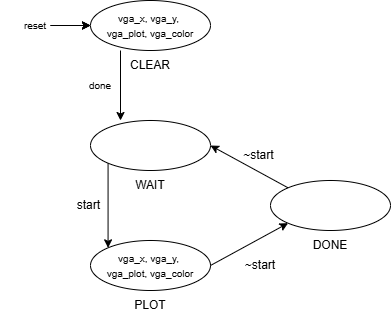

The diagram above was exported from draw.io. Its source (the exported page's mxGraphModel, read from the mxfile embedded in the PNG):
<mxGraphModel dx="665" dy="811" grid="1" gridSize="10" guides="1" tooltips="1" connect="1" arrows="1" fold="1" page="1" pageScale="1" pageWidth="850" pageHeight="1100" math="0" shadow="0">
  <root>
    <mxCell id="0" />
    <mxCell id="1" parent="0" />
    <mxCell id="5eA-D_x-6j-vJMy7PxGe-2" parent="1" style="ellipse;whiteSpace=wrap;html=1;" value="" vertex="1">
      <mxGeometry height="50" width="120" x="370" y="280" as="geometry" />
    </mxCell>
    <mxCell id="5eA-D_x-6j-vJMy7PxGe-3" parent="1" style="ellipse;whiteSpace=wrap;html=1;" value="&lt;font style=&quot;font-size: 10px;&quot;&gt;vga_x, vga_y,&amp;nbsp;&lt;/font&gt;&lt;div&gt;&lt;font style=&quot;font-size: 10px;&quot;&gt;vga_plot, vga_color&lt;/font&gt;&lt;/div&gt;" vertex="1">
      <mxGeometry height="50" width="120" x="370" y="400" as="geometry" />
    </mxCell>
    <mxCell id="5eA-D_x-6j-vJMy7PxGe-4" parent="1" style="ellipse;whiteSpace=wrap;html=1;" value="" vertex="1">
      <mxGeometry height="50" width="120" x="550" y="340" as="geometry" />
    </mxCell>
    <mxCell id="5eA-D_x-6j-vJMy7PxGe-5" edge="1" parent="1" style="endArrow=classic;html=1;rounded=0;exitX=0.5;exitY=1;exitDx=0;exitDy=0;entryX=0.5;entryY=0;entryDx=0;entryDy=0;" value="">
      <mxGeometry height="50" relative="1" width="50" as="geometry">
        <mxPoint x="400" y="210" as="sourcePoint" />
        <mxPoint x="400" y="280" as="targetPoint" />
      </mxGeometry>
    </mxCell>
    <mxCell id="5eA-D_x-6j-vJMy7PxGe-6" edge="1" parent="1" source="5eA-D_x-6j-vJMy7PxGe-2" style="endArrow=classic;html=1;rounded=0;exitX=0;exitY=1;exitDx=0;exitDy=0;entryX=0;entryY=0;entryDx=0;entryDy=0;" target="5eA-D_x-6j-vJMy7PxGe-3" value="">
      <mxGeometry height="50" relative="1" width="50" as="geometry">
        <mxPoint x="400" y="330" as="sourcePoint" />
        <mxPoint x="400" y="400" as="targetPoint" />
      </mxGeometry>
    </mxCell>
    <mxCell id="5eA-D_x-6j-vJMy7PxGe-7" edge="1" parent="1" source="5eA-D_x-6j-vJMy7PxGe-3" style="endArrow=classic;html=1;rounded=0;exitX=1;exitY=0.5;exitDx=0;exitDy=0;entryX=0;entryY=1;entryDx=0;entryDy=0;" target="5eA-D_x-6j-vJMy7PxGe-4" value="">
      <mxGeometry height="50" relative="1" width="50" as="geometry">
        <mxPoint x="400" y="450" as="sourcePoint" />
        <mxPoint x="400" y="530" as="targetPoint" />
      </mxGeometry>
    </mxCell>
    <mxCell id="5eA-D_x-6j-vJMy7PxGe-8" parent="1" style="text;html=1;whiteSpace=wrap;strokeColor=none;fillColor=none;align=center;verticalAlign=middle;rounded=0;" value="CLEAR" vertex="1">
      <mxGeometry height="30" width="60" x="400" y="210" as="geometry" />
    </mxCell>
    <mxCell id="5eA-D_x-6j-vJMy7PxGe-9" parent="1" style="text;html=1;whiteSpace=wrap;strokeColor=none;fillColor=none;align=center;verticalAlign=middle;rounded=0;" value="WAIT" vertex="1">
      <mxGeometry height="30" width="60" x="400" y="330" as="geometry" />
    </mxCell>
    <mxCell id="5eA-D_x-6j-vJMy7PxGe-10" parent="1" style="text;html=1;whiteSpace=wrap;strokeColor=none;fillColor=none;align=center;verticalAlign=middle;rounded=0;" value="PLOT" vertex="1">
      <mxGeometry height="30" width="60" x="400" y="450" as="geometry" />
    </mxCell>
    <mxCell id="5eA-D_x-6j-vJMy7PxGe-11" parent="1" style="text;html=1;whiteSpace=wrap;strokeColor=none;fillColor=none;align=center;verticalAlign=middle;rounded=0;" value="DONE" vertex="1">
      <mxGeometry height="30" width="60" x="580" y="390" as="geometry" />
    </mxCell>
    <mxCell id="5eA-D_x-6j-vJMy7PxGe-12" parent="1" style="text;html=1;whiteSpace=wrap;strokeColor=none;fillColor=none;align=center;verticalAlign=middle;rounded=0;" value="&lt;span style=&quot;font-size: 10px;&quot;&gt;done&lt;/span&gt;" vertex="1">
      <mxGeometry height="30" width="100" x="330" y="230" as="geometry" />
    </mxCell>
    <mxCell id="5eA-D_x-6j-vJMy7PxGe-13" parent="1" style="text;html=1;whiteSpace=wrap;strokeColor=none;fillColor=none;align=center;verticalAlign=middle;rounded=0;" value="start&amp;nbsp;" vertex="1">
      <mxGeometry height="30" width="60" x="340" y="350" as="geometry" />
    </mxCell>
    <mxCell id="5eA-D_x-6j-vJMy7PxGe-14" parent="1" style="text;html=1;whiteSpace=wrap;strokeColor=none;fillColor=none;align=center;verticalAlign=middle;rounded=0;" value="~start" vertex="1">
      <mxGeometry height="30" width="60" x="510" y="410" as="geometry" />
    </mxCell>
    <mxCell id="5eA-D_x-6j-vJMy7PxGe-17" parent="1" style="text;html=1;whiteSpace=wrap;strokeColor=none;fillColor=none;align=center;verticalAlign=middle;rounded=0;" value="~start&amp;nbsp;" vertex="1">
      <mxGeometry height="30" width="60" x="510" y="300" as="geometry" />
    </mxCell>
    <mxCell id="5eA-D_x-6j-vJMy7PxGe-21" parent="1" style="ellipse;whiteSpace=wrap;html=1;" value="&lt;font style=&quot;font-size: 10px;&quot;&gt;vga_x, vga_y,&amp;nbsp;&lt;/font&gt;&lt;div&gt;&lt;font style=&quot;font-size: 10px;&quot;&gt;vga_plot, vga_color&lt;/font&gt;&lt;/div&gt;" vertex="1">
      <mxGeometry height="50" width="120" x="370" y="160" as="geometry" />
    </mxCell>
    <mxCell id="5eA-D_x-6j-vJMy7PxGe-22" edge="1" parent="1" style="endArrow=classic;html=1;rounded=0;" target="5eA-D_x-6j-vJMy7PxGe-21" value="">
      <mxGeometry height="50" relative="1" width="50" as="geometry">
        <mxPoint x="330" y="185" as="sourcePoint" />
        <mxPoint x="390" y="250" as="targetPoint" />
      </mxGeometry>
    </mxCell>
    <mxCell id="5eA-D_x-6j-vJMy7PxGe-25" edge="1" parent="1" style="edgeStyle=orthogonalEdgeStyle;rounded=0;orthogonalLoop=1;jettySize=auto;html=1;" target="5eA-D_x-6j-vJMy7PxGe-21" value="">
      <mxGeometry relative="1" as="geometry">
        <mxPoint x="330" y="185" as="sourcePoint" />
      </mxGeometry>
    </mxCell>
    <mxCell id="5eA-D_x-6j-vJMy7PxGe-26" edge="1" parent="1" style="edgeStyle=orthogonalEdgeStyle;rounded=0;orthogonalLoop=1;jettySize=auto;html=1;" target="5eA-D_x-6j-vJMy7PxGe-21" value="">
      <mxGeometry relative="1" as="geometry">
        <mxPoint x="340" y="185" as="sourcePoint" />
      </mxGeometry>
    </mxCell>
    <mxCell id="5eA-D_x-6j-vJMy7PxGe-24" parent="1" style="text;html=1;whiteSpace=wrap;strokeColor=none;fillColor=none;align=center;verticalAlign=middle;rounded=0;" value="&lt;font style=&quot;font-size: 10px;&quot;&gt;reset&lt;/font&gt;" vertex="1">
      <mxGeometry height="30" width="70" x="280" y="170" as="geometry" />
    </mxCell>
    <mxCell id="5eA-D_x-6j-vJMy7PxGe-27" edge="1" parent="1" source="5eA-D_x-6j-vJMy7PxGe-4" style="endArrow=classic;html=1;rounded=0;exitX=0;exitY=0;exitDx=0;exitDy=0;entryX=1;entryY=0.5;entryDx=0;entryDy=0;" target="5eA-D_x-6j-vJMy7PxGe-2" value="">
      <mxGeometry height="50" relative="1" width="50" as="geometry">
        <mxPoint x="590" y="453" as="sourcePoint" />
        <mxPoint x="667" y="410" as="targetPoint" />
      </mxGeometry>
    </mxCell>
  </root>
</mxGraphModel>